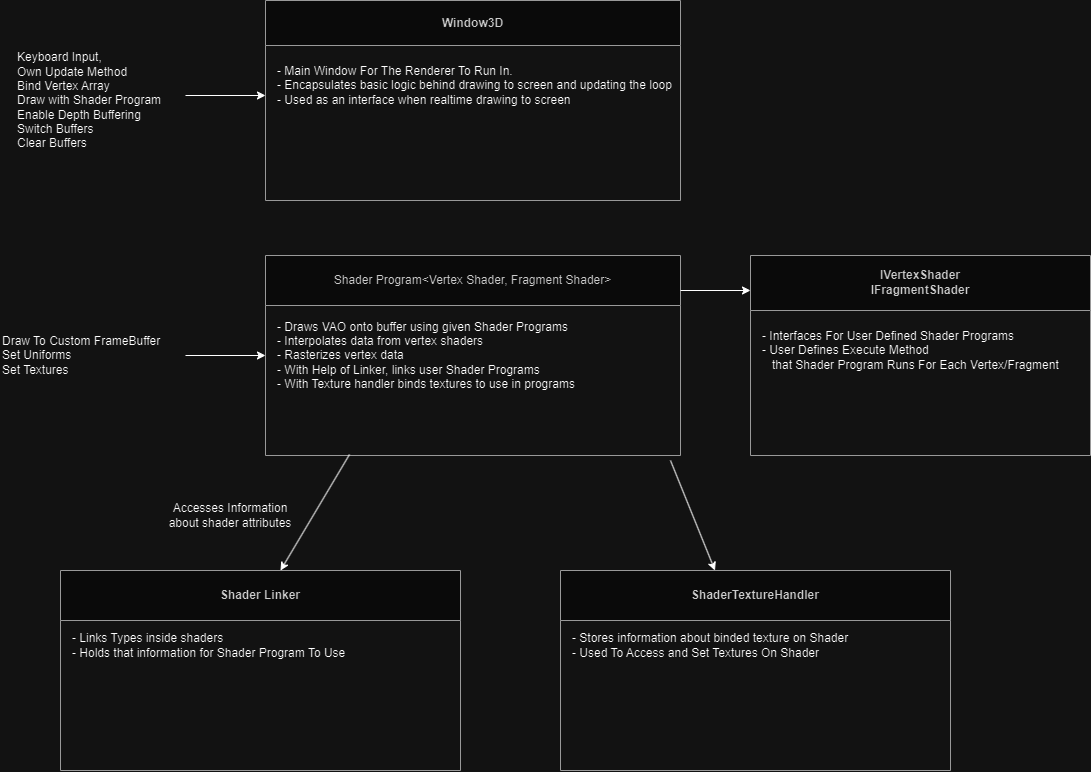

The diagram above was exported from draw.io. Its source (the exported page's mxGraphModel, read from the mxfile embedded in the PNG):
<mxGraphModel dx="1548" dy="839" grid="1" gridSize="10" guides="1" tooltips="1" connect="1" arrows="1" fold="1" page="1" pageScale="1" pageWidth="1169" pageHeight="827" math="0" shadow="0">
  <root>
    <mxCell id="0" />
    <mxCell id="1" parent="0" />
    <mxCell id="8sIe9BW9o9uuIMKhW02z-8" value="" style="endArrow=classic;html=1;rounded=0;" edge="1" parent="1">
      <mxGeometry width="50" height="50" relative="1" as="geometry">
        <mxPoint x="245" y="125" as="sourcePoint" />
        <mxPoint x="325" y="125" as="targetPoint" />
      </mxGeometry>
    </mxCell>
    <mxCell id="8sIe9BW9o9uuIMKhW02z-9" value="Keyboard Input,&amp;nbsp;&lt;div&gt;Own Update Method&lt;/div&gt;&lt;div&gt;Bind Vertex Array&lt;/div&gt;&lt;div&gt;Draw with Shader Program Enable Depth Buffering&lt;/div&gt;&lt;div&gt;Switch Buffers&lt;/div&gt;&lt;div&gt;Clear Buffers&lt;/div&gt;" style="text;html=1;align=left;verticalAlign=middle;whiteSpace=wrap;rounded=0;spacingTop=2;spacingBottom=2;" vertex="1" parent="1">
      <mxGeometry x="75" y="115" width="170" height="30" as="geometry" />
    </mxCell>
    <mxCell id="8sIe9BW9o9uuIMKhW02z-11" value="Window3D" style="swimlane;whiteSpace=wrap;html=1;startSize=45;textShadow=0;fillColor=#f5f5f5;strokeColor=#666666;fontColor=#333333;" vertex="1" parent="1">
      <mxGeometry x="325" y="30" width="415" height="200" as="geometry" />
    </mxCell>
    <mxCell id="8sIe9BW9o9uuIMKhW02z-12" value="- Main Window For The Renderer To Run In.&lt;div&gt;- Encapsulates basic logic behind drawing to screen and updating the loop&lt;/div&gt;&lt;div&gt;- Used as an interface when realtime drawing to screen&lt;/div&gt;" style="text;html=1;align=left;verticalAlign=middle;resizable=0;points=[];autosize=1;strokeColor=none;fillColor=none;" vertex="1" parent="8sIe9BW9o9uuIMKhW02z-11">
      <mxGeometry x="10" y="55" width="420" height="60" as="geometry" />
    </mxCell>
    <mxCell id="8sIe9BW9o9uuIMKhW02z-13" value="&lt;font style=&quot;font-size: 12px;&quot;&gt;&lt;font style=&quot;font-weight: 400; font-size: 12px;&quot;&gt;Shader Program&amp;lt;Vertex Shader, Fragment Shader&lt;/font&gt;&lt;span style=&quot;font-weight: 400;&quot;&gt;&amp;gt;&lt;/span&gt;&lt;/font&gt;" style="swimlane;whiteSpace=wrap;html=1;startSize=50;fillColor=#f5f5f5;fontColor=#333333;strokeColor=#666666;" vertex="1" parent="1">
      <mxGeometry x="325" y="285" width="415" height="200" as="geometry" />
    </mxCell>
    <mxCell id="8sIe9BW9o9uuIMKhW02z-14" value="- Draws VAO onto buffer using given Shader Programs&lt;div&gt;- Interpolates data from vertex shaders&lt;/div&gt;&lt;div&gt;- Rasterizes vertex data&lt;br&gt;&lt;div&gt;- With Help of Linker, links user Shader Programs&lt;/div&gt;&lt;div&gt;- With Texture handler binds textures to use in programs&amp;nbsp;&lt;/div&gt;&lt;/div&gt;" style="text;html=1;align=left;verticalAlign=middle;resizable=0;points=[];autosize=1;strokeColor=none;fillColor=none;" vertex="1" parent="8sIe9BW9o9uuIMKhW02z-13">
      <mxGeometry x="10" y="55" width="320" height="90" as="geometry" />
    </mxCell>
    <mxCell id="8sIe9BW9o9uuIMKhW02z-15" value="" style="endArrow=classic;html=1;rounded=0;entryX=0;entryY=0.5;entryDx=0;entryDy=0;" edge="1" parent="1" target="8sIe9BW9o9uuIMKhW02z-13">
      <mxGeometry width="50" height="50" relative="1" as="geometry">
        <mxPoint x="245" y="385" as="sourcePoint" />
        <mxPoint x="305" y="375" as="targetPoint" />
      </mxGeometry>
    </mxCell>
    <mxCell id="8sIe9BW9o9uuIMKhW02z-16" value="Draw To Custom FrameBuffer&lt;div&gt;Set Uniforms&lt;/div&gt;&lt;div&gt;Set Textures&lt;/div&gt;" style="text;html=1;align=left;verticalAlign=middle;whiteSpace=wrap;rounded=0;" vertex="1" parent="1">
      <mxGeometry x="60" y="370" width="200" height="30" as="geometry" />
    </mxCell>
    <mxCell id="8sIe9BW9o9uuIMKhW02z-17" value="Shader Linker" style="swimlane;whiteSpace=wrap;html=1;startSize=50;fillColor=#f5f5f5;fontColor=#333333;strokeColor=#666666;" vertex="1" parent="1">
      <mxGeometry x="120" y="600" width="400" height="200" as="geometry" />
    </mxCell>
    <mxCell id="8sIe9BW9o9uuIMKhW02z-18" value="- Links Types inside shaders&lt;div&gt;- Holds that information for Shader Program To Use&lt;/div&gt;" style="text;html=1;align=left;verticalAlign=middle;whiteSpace=wrap;rounded=0;" vertex="1" parent="8sIe9BW9o9uuIMKhW02z-17">
      <mxGeometry x="10" y="60" width="330" height="30" as="geometry" />
    </mxCell>
    <mxCell id="8sIe9BW9o9uuIMKhW02z-19" value="" style="endArrow=classic;html=1;rounded=0;entryX=0.482;entryY=-0.02;entryDx=0;entryDy=0;entryPerimeter=0;" edge="1" parent="1">
      <mxGeometry width="50" height="50" relative="1" as="geometry">
        <mxPoint x="409" y="484" as="sourcePoint" />
        <mxPoint x="340" y="600" as="targetPoint" />
      </mxGeometry>
    </mxCell>
    <mxCell id="8sIe9BW9o9uuIMKhW02z-20" value="Accesses Information about shader attributes" style="text;html=1;align=center;verticalAlign=middle;whiteSpace=wrap;rounded=0;" vertex="1" parent="1">
      <mxGeometry x="220" y="530" width="140" height="30" as="geometry" />
    </mxCell>
    <mxCell id="8sIe9BW9o9uuIMKhW02z-21" value="ShaderTextureHandler" style="swimlane;whiteSpace=wrap;html=1;startSize=50;fillColor=#f5f5f5;fontColor=#333333;strokeColor=#666666;" vertex="1" parent="1">
      <mxGeometry x="620" y="600" width="390" height="200" as="geometry" />
    </mxCell>
    <mxCell id="8sIe9BW9o9uuIMKhW02z-22" value="- Stores information about binded texture on Shader&lt;div&gt;- Used To Access and Set Textures On Shader&lt;/div&gt;" style="text;html=1;align=left;verticalAlign=middle;whiteSpace=wrap;rounded=0;" vertex="1" parent="8sIe9BW9o9uuIMKhW02z-21">
      <mxGeometry x="10" y="60" width="290" height="30" as="geometry" />
    </mxCell>
    <mxCell id="8sIe9BW9o9uuIMKhW02z-23" value="" style="endArrow=classic;html=1;rounded=0;" edge="1" parent="1" target="8sIe9BW9o9uuIMKhW02z-21">
      <mxGeometry width="50" height="50" relative="1" as="geometry">
        <mxPoint x="730" y="490" as="sourcePoint" />
        <mxPoint x="810" y="520" as="targetPoint" />
      </mxGeometry>
    </mxCell>
    <mxCell id="8sIe9BW9o9uuIMKhW02z-24" value="IVertexShader&lt;div&gt;IFragmentShader&lt;/div&gt;" style="swimlane;whiteSpace=wrap;html=1;startSize=55;fillColor=#f5f5f5;fontColor=#333333;strokeColor=#666666;" vertex="1" parent="1">
      <mxGeometry x="810" y="285" width="340" height="200" as="geometry" />
    </mxCell>
    <mxCell id="8sIe9BW9o9uuIMKhW02z-25" value="- Interfaces For User Defined Shader Programs&lt;div&gt;- User Defines Execute Method&amp;nbsp;&lt;/div&gt;&lt;div style=&quot;&quot;&gt;&amp;nbsp; &amp;nbsp;that Shader Program Runs For Each Vertex/Fragment&lt;/div&gt;" style="text;html=1;align=left;verticalAlign=middle;resizable=0;points=[];autosize=1;strokeColor=none;fillColor=none;" vertex="1" parent="8sIe9BW9o9uuIMKhW02z-24">
      <mxGeometry x="10" y="65" width="320" height="60" as="geometry" />
    </mxCell>
    <mxCell id="8sIe9BW9o9uuIMKhW02z-26" value="" style="endArrow=classic;html=1;rounded=0;" edge="1" parent="1">
      <mxGeometry width="50" height="50" relative="1" as="geometry">
        <mxPoint x="740" y="320" as="sourcePoint" />
        <mxPoint x="810" y="320" as="targetPoint" />
      </mxGeometry>
    </mxCell>
  </root>
</mxGraphModel>